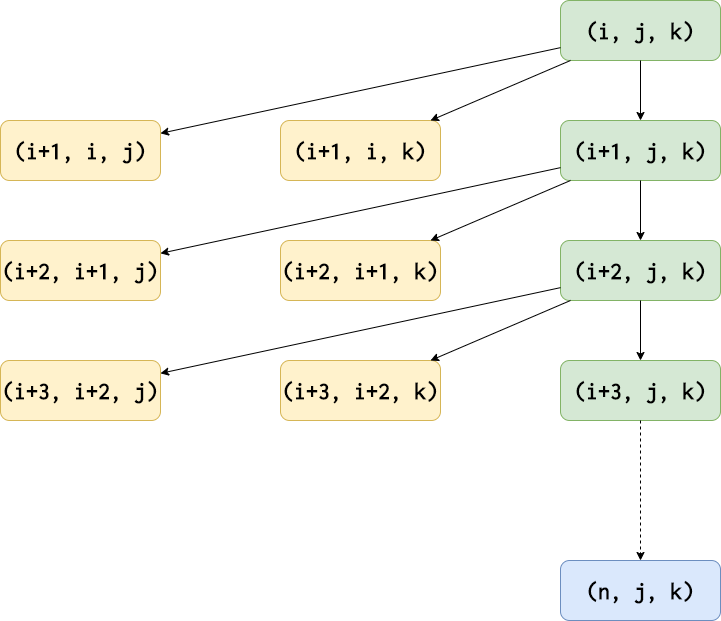

The diagram above was exported from draw.io. Its source (the exported page's mxGraphModel, read from the mxfile embedded in the PNG):
<mxGraphModel dx="1422" dy="794" grid="1" gridSize="10" guides="1" tooltips="1" connect="1" arrows="1" fold="1" page="1" pageScale="1" pageWidth="827" pageHeight="1169" math="0" shadow="0" extFonts="Inconsolata^https://fonts.googleapis.com/css?family=Inconsolata">
  <root>
    <mxCell id="0" />
    <mxCell id="1" parent="0" />
    <mxCell id="cyCG9u1DfXhdXwPJJDce-2" value="&lt;font style=&quot;font-size: 24px&quot;&gt;(i+1, i, j)&lt;/font&gt;" style="rounded=1;whiteSpace=wrap;html=1;fontFamily=Inconsolata;FType=g;fontStyle=1;fontSize=24;fillColor=#fff2cc;strokeColor=#d6b656;" vertex="1" parent="1">
      <mxGeometry x="40" y="160" width="160" height="60" as="geometry" />
    </mxCell>
    <mxCell id="cyCG9u1DfXhdXwPJJDce-3" value="&lt;font style=&quot;font-size: 24px&quot;&gt;(i, j, k)&lt;/font&gt;" style="rounded=1;whiteSpace=wrap;html=1;fontFamily=Inconsolata;FType=g;fontStyle=1;fontSize=24;fillColor=#d5e8d4;strokeColor=#82b366;" vertex="1" parent="1">
      <mxGeometry x="600" y="40" width="160" height="60" as="geometry" />
    </mxCell>
    <mxCell id="cyCG9u1DfXhdXwPJJDce-4" value="&lt;font style=&quot;font-size: 24px&quot;&gt;(i+1, i, k)&lt;/font&gt;" style="rounded=1;whiteSpace=wrap;html=1;fontFamily=Inconsolata;FType=g;fontStyle=1;fontSize=24;fillColor=#fff2cc;strokeColor=#d6b656;" vertex="1" parent="1">
      <mxGeometry x="320" y="160" width="160" height="60" as="geometry" />
    </mxCell>
    <mxCell id="cyCG9u1DfXhdXwPJJDce-5" value="(i+1, j, k)" style="rounded=1;whiteSpace=wrap;html=1;fontFamily=Inconsolata;FType=g;fontStyle=1;fontSize=24;fillColor=#d5e8d4;strokeColor=#82b366;" vertex="1" parent="1">
      <mxGeometry x="600" y="160" width="160" height="60" as="geometry" />
    </mxCell>
    <mxCell id="cyCG9u1DfXhdXwPJJDce-6" value="" style="endArrow=classic;html=1;fontFamily=Lucida Console;fontSize=24;" edge="1" parent="1" source="cyCG9u1DfXhdXwPJJDce-3" target="cyCG9u1DfXhdXwPJJDce-5">
      <mxGeometry width="50" height="50" relative="1" as="geometry">
        <mxPoint x="390" y="330" as="sourcePoint" />
        <mxPoint x="440" y="280" as="targetPoint" />
      </mxGeometry>
    </mxCell>
    <mxCell id="cyCG9u1DfXhdXwPJJDce-7" value="" style="endArrow=classic;html=1;fontFamily=Lucida Console;fontSize=24;" edge="1" parent="1" source="cyCG9u1DfXhdXwPJJDce-3" target="cyCG9u1DfXhdXwPJJDce-4">
      <mxGeometry width="50" height="50" relative="1" as="geometry">
        <mxPoint x="390" y="330" as="sourcePoint" />
        <mxPoint x="440" y="280" as="targetPoint" />
      </mxGeometry>
    </mxCell>
    <mxCell id="cyCG9u1DfXhdXwPJJDce-8" value="" style="endArrow=classic;html=1;fontFamily=Lucida Console;fontSize=24;" edge="1" parent="1" source="cyCG9u1DfXhdXwPJJDce-3" target="cyCG9u1DfXhdXwPJJDce-2">
      <mxGeometry width="50" height="50" relative="1" as="geometry">
        <mxPoint x="390" y="330" as="sourcePoint" />
        <mxPoint x="440" y="280" as="targetPoint" />
      </mxGeometry>
    </mxCell>
    <mxCell id="cyCG9u1DfXhdXwPJJDce-9" value="&lt;font style=&quot;font-size: 24px&quot;&gt;(i+2, i+1, j)&lt;/font&gt;" style="rounded=1;whiteSpace=wrap;html=1;fontFamily=Inconsolata;FType=g;fontStyle=1;fontSize=24;fillColor=#fff2cc;strokeColor=#d6b656;" vertex="1" parent="1">
      <mxGeometry x="40" y="280" width="160" height="60" as="geometry" />
    </mxCell>
    <mxCell id="cyCG9u1DfXhdXwPJJDce-10" value="&lt;font style=&quot;font-size: 24px&quot;&gt;(i+2, i+1, k)&lt;/font&gt;" style="rounded=1;whiteSpace=wrap;html=1;fontFamily=Inconsolata;FType=g;fontStyle=1;fontSize=24;fillColor=#fff2cc;strokeColor=#d6b656;" vertex="1" parent="1">
      <mxGeometry x="320" y="280" width="160" height="60" as="geometry" />
    </mxCell>
    <mxCell id="cyCG9u1DfXhdXwPJJDce-11" value="(i+2, j, k)" style="rounded=1;whiteSpace=wrap;html=1;fontFamily=Inconsolata;FType=g;fontStyle=1;fontSize=24;fillColor=#d5e8d4;strokeColor=#82b366;" vertex="1" parent="1">
      <mxGeometry x="600" y="280" width="160" height="60" as="geometry" />
    </mxCell>
    <mxCell id="cyCG9u1DfXhdXwPJJDce-12" value="" style="endArrow=classic;html=1;fontFamily=Lucida Console;fontSize=24;" edge="1" parent="1" source="cyCG9u1DfXhdXwPJJDce-5" target="cyCG9u1DfXhdXwPJJDce-11">
      <mxGeometry width="50" height="50" relative="1" as="geometry">
        <mxPoint x="390" y="430" as="sourcePoint" />
        <mxPoint x="440" y="380" as="targetPoint" />
      </mxGeometry>
    </mxCell>
    <mxCell id="cyCG9u1DfXhdXwPJJDce-13" value="" style="endArrow=classic;html=1;fontFamily=Lucida Console;fontSize=24;" edge="1" parent="1" source="cyCG9u1DfXhdXwPJJDce-5" target="cyCG9u1DfXhdXwPJJDce-10">
      <mxGeometry width="50" height="50" relative="1" as="geometry">
        <mxPoint x="390" y="430" as="sourcePoint" />
        <mxPoint x="440" y="380" as="targetPoint" />
      </mxGeometry>
    </mxCell>
    <mxCell id="cyCG9u1DfXhdXwPJJDce-14" value="" style="endArrow=classic;html=1;fontFamily=Lucida Console;fontSize=24;" edge="1" parent="1" source="cyCG9u1DfXhdXwPJJDce-5" target="cyCG9u1DfXhdXwPJJDce-9">
      <mxGeometry width="50" height="50" relative="1" as="geometry">
        <mxPoint x="390" y="430" as="sourcePoint" />
        <mxPoint x="440" y="380" as="targetPoint" />
      </mxGeometry>
    </mxCell>
    <mxCell id="cyCG9u1DfXhdXwPJJDce-15" value="&lt;font style=&quot;font-size: 24px&quot;&gt;(i+3, i+2, j)&lt;/font&gt;" style="rounded=1;whiteSpace=wrap;html=1;fontFamily=Inconsolata;FType=g;fontStyle=1;fontSize=24;fillColor=#fff2cc;strokeColor=#d6b656;" vertex="1" parent="1">
      <mxGeometry x="40" y="400" width="160" height="60" as="geometry" />
    </mxCell>
    <mxCell id="cyCG9u1DfXhdXwPJJDce-16" value="&lt;font style=&quot;font-size: 24px&quot;&gt;(i+3, i+2, k)&lt;/font&gt;" style="rounded=1;whiteSpace=wrap;html=1;fontFamily=Inconsolata;FType=g;fontStyle=1;fontSize=24;fillColor=#fff2cc;strokeColor=#d6b656;" vertex="1" parent="1">
      <mxGeometry x="320" y="400" width="160" height="60" as="geometry" />
    </mxCell>
    <mxCell id="cyCG9u1DfXhdXwPJJDce-17" value="(i+3, j, k)" style="rounded=1;whiteSpace=wrap;html=1;fontFamily=Inconsolata;FType=g;fontStyle=1;fontSize=24;fillColor=#d5e8d4;strokeColor=#82b366;" vertex="1" parent="1">
      <mxGeometry x="600" y="400" width="160" height="60" as="geometry" />
    </mxCell>
    <mxCell id="cyCG9u1DfXhdXwPJJDce-18" value="" style="endArrow=classic;html=1;fontFamily=Lucida Console;fontSize=24;" edge="1" parent="1" source="cyCG9u1DfXhdXwPJJDce-11" target="cyCG9u1DfXhdXwPJJDce-16">
      <mxGeometry width="50" height="50" relative="1" as="geometry">
        <mxPoint x="390" y="430" as="sourcePoint" />
        <mxPoint x="440" y="380" as="targetPoint" />
      </mxGeometry>
    </mxCell>
    <mxCell id="cyCG9u1DfXhdXwPJJDce-19" value="" style="endArrow=classic;html=1;fontFamily=Lucida Console;fontSize=24;" edge="1" parent="1" source="cyCG9u1DfXhdXwPJJDce-11" target="cyCG9u1DfXhdXwPJJDce-15">
      <mxGeometry width="50" height="50" relative="1" as="geometry">
        <mxPoint x="390" y="430" as="sourcePoint" />
        <mxPoint x="440" y="380" as="targetPoint" />
      </mxGeometry>
    </mxCell>
    <mxCell id="cyCG9u1DfXhdXwPJJDce-20" value="" style="endArrow=classic;html=1;fontFamily=Lucida Console;fontSize=24;" edge="1" parent="1" source="cyCG9u1DfXhdXwPJJDce-11" target="cyCG9u1DfXhdXwPJJDce-17">
      <mxGeometry width="50" height="50" relative="1" as="geometry">
        <mxPoint x="390" y="430" as="sourcePoint" />
        <mxPoint x="440" y="380" as="targetPoint" />
      </mxGeometry>
    </mxCell>
    <mxCell id="cyCG9u1DfXhdXwPJJDce-21" value="(n, j, k)" style="rounded=1;whiteSpace=wrap;html=1;fontFamily=Inconsolata;FType=g;fontStyle=1;fontSize=24;fillColor=#dae8fc;strokeColor=#6c8ebf;" vertex="1" parent="1">
      <mxGeometry x="600" y="600" width="160" height="60" as="geometry" />
    </mxCell>
    <mxCell id="cyCG9u1DfXhdXwPJJDce-22" value="" style="endArrow=classic;html=1;fontFamily=Lucida Console;fontSize=24;dashed=1;" edge="1" parent="1" source="cyCG9u1DfXhdXwPJJDce-17" target="cyCG9u1DfXhdXwPJJDce-21">
      <mxGeometry width="50" height="50" relative="1" as="geometry">
        <mxPoint x="390" y="430" as="sourcePoint" />
        <mxPoint x="440" y="380" as="targetPoint" />
      </mxGeometry>
    </mxCell>
  </root>
</mxGraphModel>